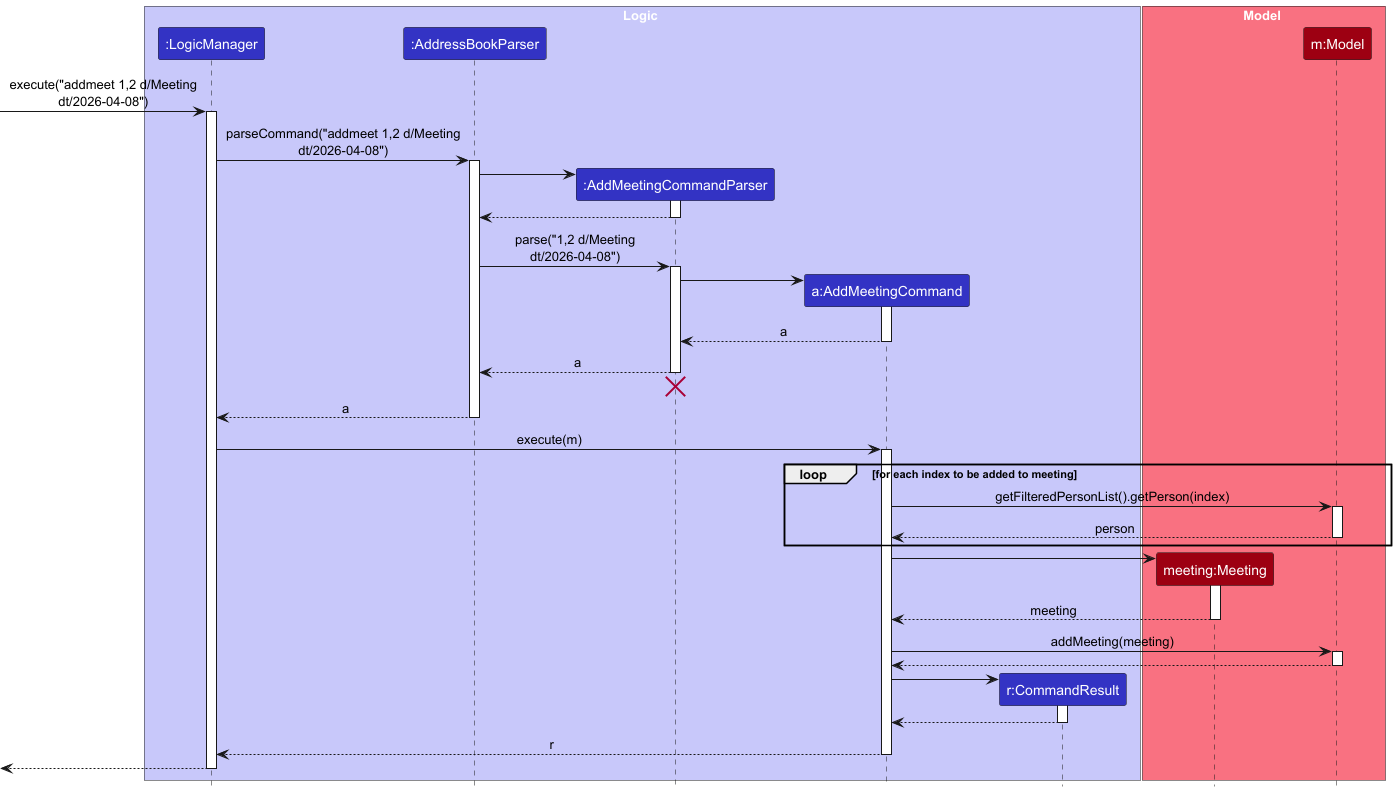

The diagram above was rendered by PlantUML. Its source (embedded in the PNG):
@startuml
!include style.puml
skinparam ArrowFontStyle plain
scale 2

box Logic LOGIC_COLOR_T1
participant ":LogicManager" as LogicManager LOGIC_COLOR
participant ":AddressBookParser" as AddressBookParser LOGIC_COLOR
participant ":AddMeetingCommandParser" as AddMeetingCommandParser LOGIC_COLOR
participant "a:AddMeetingCommand" as AddMeetingCommand LOGIC_COLOR
participant "r:CommandResult" as CommandResult LOGIC_COLOR
end box

box Model MODEL_COLOR_T1
participant "meeting:Meeting" as Meeting MODEL_COLOR
participant "m:Model" as Model MODEL_COLOR

end box

[-> LogicManager : execute("addmeet 1,2 d/Meeting\ndt/2026-04-08")
activate LogicManager

LogicManager -> AddressBookParser : parseCommand("addmeet 1,2 d/Meeting\ndt/2026-04-08")
activate AddressBookParser

create AddMeetingCommandParser
AddressBookParser -> AddMeetingCommandParser
activate AddMeetingCommandParser

AddMeetingCommandParser --> AddressBookParser
deactivate AddMeetingCommandParser

AddressBookParser -> AddMeetingCommandParser : parse("1,2 d/Meeting\ndt/2026-04-08")
activate AddMeetingCommandParser

create AddMeetingCommand
AddMeetingCommandParser -> AddMeetingCommand
activate AddMeetingCommand

AddMeetingCommand --> AddMeetingCommandParser : a
deactivate AddMeetingCommand

AddMeetingCommandParser --> AddressBookParser : a
deactivate AddMeetingCommandParser
'Hidden arrow to position the destroy marker below the end of the activation bar.
AddMeetingCommandParser -[hidden]-> AddressBookParser
destroy AddMeetingCommandParser

AddressBookParser --> LogicManager : a
deactivate AddressBookParser

LogicManager -> AddMeetingCommand : execute(m)
activate AddMeetingCommand

loop TRANSPARENT_COLOR for each index to be added to meeting

AddMeetingCommand -> Model : getFilteredPersonList().getPerson(index)
activate Model

Model --> AddMeetingCommand : person
deactivate Model

end

create Meeting
AddMeetingCommand -> Meeting
activate Meeting

Meeting --> AddMeetingCommand : meeting
deactivate Meeting

AddMeetingCommand -> Model : addMeeting(meeting)
activate Model

Model --> AddMeetingCommand
deactivate Model

create CommandResult
AddMeetingCommand -> CommandResult
activate CommandResult

CommandResult --> AddMeetingCommand
deactivate CommandResult

AddMeetingCommand --> LogicManager : r
deactivate AddMeetingCommand

[<--LogicManager
deactivate LogicManager
@enduml